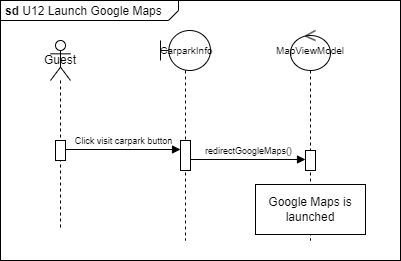

The diagram above was exported from draw.io. Its source (the exported page's mxGraphModel, read from the mxfile embedded in the PNG):
<mxGraphModel dx="1434" dy="782" grid="1" gridSize="10" guides="1" tooltips="1" connect="1" arrows="1" fold="1" page="1" pageScale="1" pageWidth="850" pageHeight="1100" math="0" shadow="0">
  <root>
    <mxCell id="0" />
    <mxCell id="1" parent="0" />
    <mxCell id="PoE262mmt78QeytMc_Vo-13" value="&lt;p style=&quot;margin:0px;margin-top:4px;margin-left:5px;text-align:left;&quot;&gt;&lt;b&gt;sd &lt;/b&gt;U12 Launch Google Maps&lt;/p&gt;" style="html=1;shape=mxgraph.sysml.package;overflow=fill;labelX=178;align=left;spacingLeft=5;verticalAlign=top;spacingTop=-3;" parent="1" vertex="1">
      <mxGeometry x="70" y="50" width="400" height="260" as="geometry" />
    </mxCell>
    <mxCell id="PoE262mmt78QeytMc_Vo-6" value="&lt;font style=&quot;font-size: 10px;&quot;&gt;&amp;nbsp;CarparkInfo&lt;/font&gt;" style="shape=umlLifeline;perimeter=lifelinePerimeter;whiteSpace=wrap;html=1;container=1;dropTarget=0;collapsible=0;recursiveResize=0;outlineConnect=0;portConstraint=eastwest;newEdgeStyle={&quot;curved&quot;:0,&quot;rounded&quot;:0};participant=umlBoundary;" parent="1" vertex="1">
      <mxGeometry x="230" y="80" width="50" height="210" as="geometry" />
    </mxCell>
    <mxCell id="PoE262mmt78QeytMc_Vo-9" value="" style="html=1;points=[[0,0,0,0,5],[0,1,0,0,-5],[1,0,0,0,5],[1,1,0,0,-5]];perimeter=orthogonalPerimeter;outlineConnect=0;targetShapes=umlLifeline;portConstraint=eastwest;newEdgeStyle={&quot;curved&quot;:0,&quot;rounded&quot;:0};" parent="PoE262mmt78QeytMc_Vo-6" vertex="1">
      <mxGeometry x="20" y="110" width="10" height="30" as="geometry" />
    </mxCell>
    <mxCell id="PoE262mmt78QeytMc_Vo-7" value="&lt;font style=&quot;font-size: 10px;&quot;&gt;MapViewModel&lt;/font&gt;" style="shape=umlLifeline;perimeter=lifelinePerimeter;whiteSpace=wrap;html=1;container=1;dropTarget=0;collapsible=0;recursiveResize=0;outlineConnect=0;portConstraint=eastwest;newEdgeStyle={&quot;curved&quot;:0,&quot;rounded&quot;:0};participant=umlControl;" parent="1" vertex="1">
      <mxGeometry x="360" y="80" width="40" height="210" as="geometry" />
    </mxCell>
    <mxCell id="PoE262mmt78QeytMc_Vo-10" value="" style="html=1;points=[[0,0,0,0,5],[0,1,0,0,-5],[1,0,0,0,5],[1,1,0,0,-5]];perimeter=orthogonalPerimeter;outlineConnect=0;targetShapes=umlLifeline;portConstraint=eastwest;newEdgeStyle={&quot;curved&quot;:0,&quot;rounded&quot;:0};" parent="PoE262mmt78QeytMc_Vo-7" vertex="1">
      <mxGeometry x="15" y="120" width="10" height="20" as="geometry" />
    </mxCell>
    <mxCell id="PoE262mmt78QeytMc_Vo-11" value="&lt;font style=&quot;font-size: 9px;&quot;&gt;Click visit carpark button&lt;/font&gt;" style="html=1;verticalAlign=bottom;endArrow=block;curved=0;rounded=0;" parent="1" edge="1">
      <mxGeometry width="80" relative="1" as="geometry">
        <mxPoint x="135.0000000000001" y="199" as="sourcePoint" />
        <mxPoint x="250.0000000000001" y="199" as="targetPoint" />
      </mxGeometry>
    </mxCell>
    <mxCell id="PoE262mmt78QeytMc_Vo-12" value="&lt;font style=&quot;font-size: 9px;&quot;&gt;redirectGoogleMaps()&lt;/font&gt;" style="html=1;verticalAlign=bottom;endArrow=block;curved=0;rounded=0;" parent="1" edge="1">
      <mxGeometry width="80" relative="1" as="geometry">
        <mxPoint x="260" y="209" as="sourcePoint" />
        <mxPoint x="375" y="209" as="targetPoint" />
      </mxGeometry>
    </mxCell>
    <mxCell id="jb-d5VGy4rZS-RD-a7Un-1" value="Guest" style="shape=umlLifeline;perimeter=lifelinePerimeter;whiteSpace=wrap;html=1;container=1;dropTarget=0;collapsible=0;recursiveResize=0;outlineConnect=0;portConstraint=eastwest;newEdgeStyle={&quot;curved&quot;:0,&quot;rounded&quot;:0};participant=umlActor;" parent="1" vertex="1">
      <mxGeometry x="120" y="90" width="20" height="190" as="geometry" />
    </mxCell>
    <mxCell id="PoE262mmt78QeytMc_Vo-8" value="" style="html=1;points=[[0,0,0,0,5],[0,1,0,0,-5],[1,0,0,0,5],[1,1,0,0,-5]];perimeter=orthogonalPerimeter;outlineConnect=0;targetShapes=umlLifeline;portConstraint=eastwest;newEdgeStyle={&quot;curved&quot;:0,&quot;rounded&quot;:0};" parent="jb-d5VGy4rZS-RD-a7Un-1" vertex="1">
      <mxGeometry x="5" y="100" width="10" height="20" as="geometry" />
    </mxCell>
    <mxCell id="jb-d5VGy4rZS-RD-a7Un-2" value="Google Maps is launched" style="html=1;whiteSpace=wrap;" parent="1" vertex="1">
      <mxGeometry x="325" y="234" width="110" height="50" as="geometry" />
    </mxCell>
  </root>
</mxGraphModel>